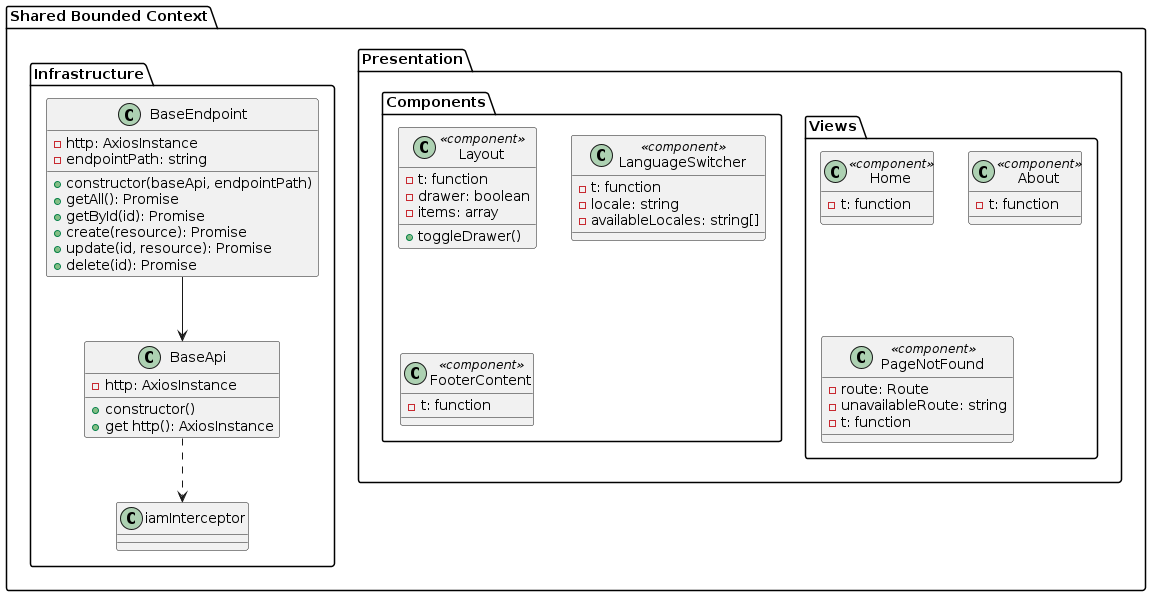

The diagram above was rendered by PlantUML. Its source (embedded in the PNG):
@startuml
package "Shared Bounded Context" as shared {
    package "Infrastructure" as shared_infrastructure {
        class BaseApi {
            - http: AxiosInstance
            + constructor()
            + get http(): AxiosInstance
        }

        class BaseEndpoint {
            - http: AxiosInstance
            - endpointPath: string
            + constructor(baseApi, endpointPath)
            + getAll(): Promise
            + getById(id): Promise
            + create(resource): Promise
            + update(id, resource): Promise
            + delete(id): Promise
        }

        BaseEndpoint --> BaseApi
        BaseApi ..> iamInterceptor
    }

    package "Presentation" as shared_presentation {
        package "Components" as shared_components {
            class Layout <<component>> {
                - t: function
                - drawer: boolean
                - items: array
                + toggleDrawer()
            }

            class LanguageSwitcher <<component>> {
                - t: function
                - locale: string
                - availableLocales: string[]
            }

            class FooterContent <<component>> {
                - t: function
            }
        }

        package "Views" as shared_views {
            class Home <<component>> {
                - t: function
            }

            class About <<component>> {
                - t: function
            }

            class PageNotFound <<component>> {
                - route: Route
                - unavailableRoute: string
                - t: function
            }
        }
    }
}
@enduml